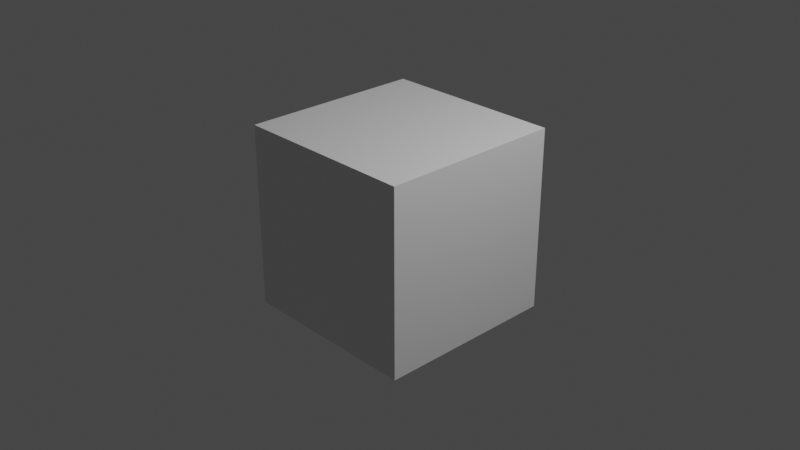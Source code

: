 # Source: 37_.blend  (saved by Blender 3.0.42; exported with 4.5.12 LTS)
import bpy
from mathutils import Matrix  # noqa: F401  (used for matrix-valued properties, if any)

bpy.ops.wm.read_factory_settings(use_empty=True)
scene = bpy.context.scene
scene.name = 'Scene'

# ---- collections
col_collection = bpy.data.collections.new('Collection'); scene.collection.children.link(col_collection)

# ---- materials (node trees are filled in below, after node groups)
mat_material = bpy.data.materials.new('Material')
mat_material.alpha_threshold = 0.0
mat_material.use_transparent_shadow = False
mat_material.line_color = (0.0, 0.0, 0.0, 1.0)

# ---- material node trees
mat_material.use_nodes = True; mat_material.node_tree.nodes.clear()
_N = mat_material.node_tree.nodes; _L = mat_material.node_tree.links
n0 = _N.new('ShaderNodeOutputMaterial'); n0.name = 'Material Output'; n0.location = (300, 300)
n1 = _N.new('ShaderNodeBsdfPrincipled'); n1.name = 'Principled BSDF'; n1.location = (10, 300)
n1.distribution = 'GGX'
n1.subsurface_method = 'RANDOM_WALK_SKIN'
n1.inputs[2].default_value = 0.4
n1.inputs[3].default_value = 1.45
n1.inputs[27].default_value = (0.0, 0.0, 0.0, 1.0)
n1.inputs[28].default_value = 1.0
_L.new(n1.outputs[0], n0.inputs[0])
n0.is_active_output = True

# ---- world
world_world = bpy.data.worlds.new('World'); scene.world = world_world
world_world.use_nodes = True; world_world.node_tree.nodes.clear()
_N = world_world.node_tree.nodes; _L = world_world.node_tree.links
n0 = _N.new('ShaderNodeOutputWorld'); n0.name = 'World Output'; n0.location = (300, 300)
n1 = _N.new('ShaderNodeBackground'); n1.name = 'Background'; n1.location = (10, 300)
n1.inputs[0].default_value = (0.05088, 0.05088, 0.05088, 1.0)
_L.new(n1.outputs[0], n0.inputs[0])
n0.is_active_output = True
world_world.color = (0.05088, 0.05088, 0.05088)
world_world.use_sun_shadow = False
world_world.sun_shadow_jitter_overblur = 0.0

# ---- cameras
cam_camera = bpy.data.cameras.new('Camera')
cam_camera.clip_end = 100.0
cam_camera.ortho_scale = 7.314

# ---- lights
light_light = bpy.data.lights.new('Light', 'POINT')
light_light.transmission_factor = 0.0
light_light.energy = 1000.0
light_light.shadow_soft_size = 0.1
light_light.shadow_maximum_resolution = 0.006
light_light.use_absolute_resolution = True

# ---- meshes
me_cube = bpy.data.meshes.new('Cube')
me_cube.from_pydata([(1.0, 1.0, 1.0), (1.0, 1.0, -1.0), (1.0, -1.0, 1.0), (1.0, -1.0, -1.0), (-1.0, 1.0, 1.0), (-1.0, 1.0, -1.0), (-1.0, -1.0, 1.0), (-1.0, -1.0, -1.0)], [], [(0, 4, 6, 2), (3, 2, 6, 7), (7, 6, 4, 5), (5, 1, 3, 7), (1, 0, 2, 3), (5, 4, 0, 1)])
_uv = me_cube.uv_layers.new(name='UVMap')
_uv.uv.foreach_set('vector', [0.625, 0.5, 0.875, 0.5, 0.875, 0.75, 0.625, 0.75, 0.375, 0.75, 0.625, 0.75, 0.625, 1.0, 0.375, 1.0, 0.375, 0.0, 0.625, 0.0, 0.625, 0.25, 0.375, 0.25, 0.125, 0.5, 0.375, 0.5, 0.375, 0.75, 0.125, 0.75, 0.375, 0.5, 0.625, 0.5, 0.625, 0.75, 0.375, 0.75, 0.375, 0.25, 0.625, 0.25, 0.625, 0.5, 0.375, 0.5])
me_cube.materials.append(mat_material)
me_cube.use_remesh_preserve_volume = False
me_cube.use_remesh_preserve_attributes = False
me_cube.use_mirror_vertex_groups = False
me_cube.update()
me_x = bpy.data.meshes.new('平面')
me_x.from_pydata([(-1.0, -1.0, 0.0), (1.0, -1.0, 0.0), (-1.0, 1.0, 0.0), (1.0, 1.0, 0.0), (-1.0, 0.9048, 0.0), (-1.0, 0.8095, 0.0), (-1.0, 0.7143, 0.0), (-1.0, 0.619, 0.0), (-1.0, 0.5238, 0.0), (-1.0, 0.4286, 0.0), (-1.0, 0.3333, 0.0), (-1.0, 0.2381, 0.0), (-1.0, 0.1429, 0.0), (-1.0, 0.04762, 0.0), (-1.0, -0.04762, 0.0), (-1.0, -0.1429, 0.0), (-1.0, -0.2381, 0.0), (-1.0, -0.3333, 0.0), (-1.0, -0.4286, 0.0), (-1.0, -0.5238, 0.0), (-1.0, -0.619, 0.0), (-1.0, -0.7143, 0.0), (-1.0, -0.8095, 0.0), (-1.0, -0.9048, 0.0), (-0.9048, -1.0, 0.0), (-0.8095, -1.0, 0.0), (-0.7143, -1.0, 0.0), (-0.619, -1.0, 0.0), (-0.5238, -1.0, 0.0), (-0.4286, -1.0, 0.0), (-0.3333, -1.0, 0.0), (-0.2381, -1.0, 0.0), (-0.1429, -1.0, 0.0), (-0.04762, -1.0, 0.0), (0.04762, -1.0, 0.0), (0.1429, -1.0, 0.0), (0.2381, -1.0, 0.0), (0.3333, -1.0, 0.0), (0.4286, -1.0, 0.0), (0.5238, -1.0, 0.0), (0.619, -1.0, 0.0), (0.7143, -1.0, 0.0), (0.8095, -1.0, 0.0), (0.9048, -1.0, 0.0), (1.0, -0.9048, 0.0), (1.0, -0.8095, 0.0), (1.0, -0.7143, 0.0), (1.0, -0.619, 0.0), (1.0, -0.5238, 0.0), (1.0, -0.4286, 0.0), (1.0, -0.3333, 0.0), (1.0, -0.2381, 0.0), (1.0, -0.1429, 0.0), (1.0, -0.04762, 0.0), (1.0, 0.04762, 0.0), (1.0, 0.1429, 0.0), (1.0, 0.2381, 0.0), (1.0, 0.3333, 0.0), (1.0, 0.4286, 0.0), (1.0, 0.5238, 0.0), (1.0, 0.619, 0.0), (1.0, 0.7143, 0.0), (1.0, 0.8095, 0.0), (1.0, 0.9048, 0.0), (0.9048, 1.0, 0.0), (0.8095, 1.0, 0.0), (0.7143, 1.0, 0.0), (0.619, 1.0, 0.0), (0.5238, 1.0, 0.0), (0.4286, 1.0, 0.0), (0.3333, 1.0, 0.0), (0.2381, 1.0, 0.0), (0.1429, 1.0, 0.0), (0.04762, 1.0, 0.0), (-0.04762, 1.0, 0.0), (-0.1429, 1.0, 0.0), (-0.2381, 1.0, 0.0), (-0.3333, 1.0, 0.0), (-0.4286, 1.0, 0.0), (-0.5238, 1.0, 0.0), (-0.619, 1.0, 0.0), (-0.7143, 1.0, 0.0), (-0.8095, 1.0, 0.0), (-0.9048, 1.0, 0.0), (-0.9048, -0.9048, 0.0), (-0.9048, -0.8095, 0.0), (-0.9048, -0.7143, 0.0), (-0.9048, -0.619, 0.0), (-0.9048, -0.5238, 0.0), (-0.9048, -0.4286, 0.0), (-0.9048, -0.3333, 0.0), (-0.9048, -0.2381, 0.0), (-0.9048, -0.1429, 0.0), (-0.9048, -0.04762, 0.0), (-0.9048, 0.04762, 0.0), (-0.9048, 0.1429, 0.0), (-0.9048, 0.2381, 0.0), (-0.9048, 0.3333, 0.0), (-0.9048, 0.4286, 0.0), (-0.9048, 0.5238, 0.0), (-0.9048, 0.619, 0.0), (-0.9048, 0.7143, 0.0), (-0.9048, 0.8095, 0.0), (-0.9048, 0.9048, 0.0), (-0.8095, -0.9048, 0.0), (-0.8095, -0.8095, 0.0), (-0.8095, -0.7143, 0.0), (-0.8095, -0.619, 0.0), (-0.8095, -0.5238, 0.0), (-0.8095, -0.4286, 0.0), (-0.8095, -0.3333, 0.0), (-0.8095, -0.2381, 0.0), (-0.8095, -0.1429, 0.0), (-0.8095, -0.04762, 0.0), (-0.8095, 0.04762, 0.0), (-0.8095, 0.1429, 0.0), (-0.8095, 0.2381, 0.0), (-0.8095, 0.3333, 0.0), (-0.8095, 0.4286, 0.0), (-0.8095, 0.5238, 0.0), (-0.8095, 0.619, 0.0), (-0.8095, 0.7143, 0.0), (-0.8095, 0.8095, 0.0), (-0.8095, 0.9048, 0.0), (-0.7143, -0.9048, 0.0), (-0.7143, -0.8095, 0.0), (-0.7143, -0.7143, 0.0), (-0.7143, -0.619, 0.0), (-0.7143, -0.5238, 0.0), (-0.7143, -0.4286, 0.0), (-0.7143, -0.3333, 0.0), (-0.7143, -0.2381, 0.0), (-0.7143, -0.1429, 0.0), (-0.7143, -0.04762, 0.0), (-0.7143, 0.04762, 0.0), (-0.7143, 0.1429, 0.0), (-0.7143, 0.2381, 0.0), (-0.7143, 0.3333, 0.0), (-0.7143, 0.4286, 0.0), (-0.7143, 0.5238, 0.0), (-0.7143, 0.619, 0.0), (-0.7143, 0.7143, 0.0), (-0.7143, 0.8095, 0.0), (-0.7143, 0.9048, 0.0), (-0.619, -0.9048, 0.0), (-0.619, -0.8095, 0.0), (-0.619, -0.7143, 0.0), (-0.619, -0.619, 0.0), (-0.619, -0.5238, 0.0), (-0.619, -0.4286, 0.0), (-0.619, -0.3333, 0.0), (-0.619, -0.2381, 0.0), (-0.619, -0.1429, 0.0), (-0.619, -0.04762, 0.0), (-0.619, 0.04762, 0.0), (-0.619, 0.1429, 0.0), (-0.619, 0.2381, 0.0), (-0.619, 0.3333, 0.0), (-0.619, 0.4286, 0.0), (-0.619, 0.5238, 0.0), (-0.619, 0.619, 0.0), (-0.619, 0.7143, 0.0), (-0.619, 0.8095, 0.0), (-0.619, 0.9048, 0.0), (-0.5238, -0.9048, 0.0), (-0.5238, -0.8095, 0.0), (-0.5238, -0.7143, 0.0), (-0.5238, -0.619, 0.0), (-0.5238, -0.5238, 0.0), (-0.5238, -0.4286, 0.0), (-0.5238, -0.3333, 0.0), (-0.5238, -0.2381, 0.0), (-0.5238, -0.1429, 0.0), (-0.5238, -0.04762, 0.0), (-0.5238, 0.04762, 0.0), (-0.5238, 0.1429, 0.0), (-0.5238, 0.2381, 0.0), (-0.5238, 0.3333, 0.0), (-0.5238, 0.4286, 0.0), (-0.5238, 0.5238, 0.0), (-0.5238, 0.619, 0.0), (-0.5238, 0.7143, 0.0), (-0.5238, 0.8095, 0.0), (-0.5238, 0.9048, 0.0), (-0.4286, -0.9048, 0.0), (-0.4286, -0.8095, 0.0), (-0.4286, -0.7143, 0.0), (-0.4286, -0.619, 0.0), (-0.4286, -0.5238, 0.0), (-0.4286, -0.4286, 0.0), (-0.4286, -0.3333, 0.0), (-0.4286, -0.2381, 0.0), (-0.4286, -0.1429, 0.0), (-0.4286, -0.04762, 0.0), (-0.4286, 0.04762, 0.0), (-0.4286, 0.1429, 0.0), (-0.4286, 0.2381, 0.0), (-0.4286, 0.3333, 0.0), (-0.4286, 0.4286, 0.0), (-0.4286, 0.5238, 0.0), (-0.4286, 0.619, 0.0), (-0.4286, 0.7143, 0.0), (-0.4286, 0.8095, 0.0), (-0.4286, 0.9048, 0.0), (-0.3333, -0.9048, 0.0), (-0.3333, -0.8095, 0.0), (-0.3333, -0.7143, 0.0), (-0.3333, -0.619, 0.0), (-0.3333, -0.5238, 0.0), (-0.3333, -0.4286, 0.0), (-0.3333, -0.3333, 0.0), (-0.3333, -0.2381, 0.0), (-0.3333, -0.1429, 0.0), (-0.3333, -0.04762, 0.0), (-0.3333, 0.04762, 0.0), (-0.3333, 0.1429, 0.0), (-0.3333, 0.2381, 0.0), (-0.3333, 0.3333, 0.0), (-0.3333, 0.4286, 0.0), (-0.3333, 0.5238, 0.0), (-0.3333, 0.619, 0.0), (-0.3333, 0.7143, 0.0), (-0.3333, 0.8095, 0.0), (-0.3333, 0.9048, 0.0), (-0.2381, -0.9048, 0.0), (-0.2381, -0.8095, 0.0), (-0.2381, -0.7143, 0.0), (-0.2381, -0.619, 0.0), (-0.2381, -0.5238, 0.0), (-0.2381, -0.4286, 0.0), (-0.2381, -0.3333, 0.0), (-0.2381, -0.2381, 0.0), (-0.2381, -0.1429, 0.0), (-0.2381, -0.04762, 0.0), (-0.2381, 0.04762, 0.0), (-0.2381, 0.1429, 0.0), (-0.2381, 0.2381, 0.0), (-0.2381, 0.3333, 0.0), (-0.2381, 0.4286, 0.0), (-0.2381, 0.5238, 0.0), (-0.2381, 0.619, 0.0), (-0.2381, 0.7143, 0.0), (-0.2381, 0.8095, 0.0), (-0.2381, 0.9048, 0.0), (-0.1429, -0.9048, 0.0), (-0.1429, -0.8095, 0.0), (-0.1429, -0.7143, 0.0), (-0.1429, -0.619, 0.0), (-0.1429, -0.5238, 0.0), (-0.1429, -0.4286, 0.0), (-0.1429, -0.3333, 0.0), (-0.1429, -0.2381, 0.0), (-0.1429, -0.1429, 0.0), (-0.1429, -0.04762, 0.0), (-0.1429, 0.04762, 0.0), (-0.1429, 0.1429, 0.0), (-0.1429, 0.2381, 0.0), (-0.1429, 0.3333, 0.0), (-0.1429, 0.4286, 0.0), (-0.1429, 0.5238, 0.0), (-0.1429, 0.619, 0.0), (-0.1429, 0.7143, 0.0), (-0.1429, 0.8095, 0.0), (-0.1429, 0.9048, 0.0), (-0.04762, -0.9048, 0.0), (-0.04762, -0.8095, 0.0), (-0.04762, -0.7143, 0.0), (-0.04762, -0.619, 0.0), (-0.04762, -0.5238, 0.0), (-0.04762, -0.4286, 0.0), (-0.04762, -0.3333, 0.0), (-0.04762, -0.2381, 0.0), (-0.04762, -0.1429, 0.0), (-0.04762, -0.04762, 0.0), (-0.04762, 0.04762, 0.0), (-0.04762, 0.1429, 0.0), (-0.04762, 0.2381, 0.0), (-0.04762, 0.3333, 0.0), (-0.04762, 0.4286, 0.0), (-0.04762, 0.5238, 0.0), (-0.04762, 0.619, 0.0), (-0.04762, 0.7143, 0.0), (-0.04762, 0.8095, 0.0), (-0.04762, 0.9048, 0.0), (0.04762, -0.9048, 0.0), (0.04762, -0.8095, 0.0), (0.04762, -0.7143, 0.0), (0.04762, -0.619, 0.0), (0.04762, -0.5238, 0.0), (0.04762, -0.4286, 0.0), (0.04762, -0.3333, 0.0), (0.04762, -0.2381, 0.0), (0.04762, -0.1429, 0.0), (0.04762, -0.04762, 0.0), (0.04762, 0.04762, 0.0), (0.04762, 0.1429, 0.0), (0.04762, 0.2381, 0.0), (0.04762, 0.3333, 0.0), (0.04762, 0.4286, 0.0), (0.04762, 0.5238, 0.0), (0.04762, 0.619, 0.0), (0.04762, 0.7143, 0.0), (0.04762, 0.8095, 0.0), (0.04762, 0.9048, 0.0), (0.1429, -0.9048, 0.0), (0.1429, -0.8095, 0.0), (0.1429, -0.7143, 0.0), (0.1429, -0.619, 0.0), (0.1429, -0.5238, 0.0), (0.1429, -0.4286, 0.0), (0.1429, -0.3333, 0.0), (0.1429, -0.2381, 0.0), (0.1429, -0.1429, 0.0), (0.1429, -0.04762, 0.0), (0.1429, 0.04762, 0.0), (0.1429, 0.1429, 0.0), (0.1429, 0.2381, 0.0), (0.1429, 0.3333, 0.0), (0.1429, 0.4286, 0.0), (0.1429, 0.5238, 0.0), (0.1429, 0.619, 0.0), (0.1429, 0.7143, 0.0), (0.1429, 0.8095, 0.0), (0.1429, 0.9048, 0.0), (0.2381, -0.9048, 0.0), (0.2381, -0.8095, 0.0), (0.2381, -0.7143, 0.0), (0.2381, -0.619, 0.0), (0.2381, -0.5238, 0.0), (0.2381, -0.4286, 0.0), (0.2381, -0.3333, 0.0), (0.2381, -0.2381, 0.0), (0.2381, -0.1429, 0.0), (0.2381, -0.04762, 0.0), (0.2381, 0.04762, 0.0), (0.2381, 0.1429, 0.0), (0.2381, 0.2381, 0.0), (0.2381, 0.3333, 0.0), (0.2381, 0.4286, 0.0), (0.2381, 0.5238, 0.0), (0.2381, 0.619, 0.0), (0.2381, 0.7143, 0.0), (0.2381, 0.8095, 0.0), (0.2381, 0.9048, 0.0), (0.3333, -0.9048, 0.0), (0.3333, -0.8095, 0.0), (0.3333, -0.7143, 0.0), (0.3333, -0.619, 0.0), (0.3333, -0.5238, 0.0), (0.3333, -0.4286, 0.0), (0.3333, -0.3333, 0.0), (0.3333, -0.2381, 0.0), (0.3333, -0.1429, 0.0), (0.3333, -0.04762, 0.0), (0.3333, 0.04762, 0.0), (0.3333, 0.1429, 0.0), (0.3333, 0.2381, 0.0), (0.3333, 0.3333, 0.0), (0.3333, 0.4286, 0.0), (0.3333, 0.5238, 0.0), (0.3333, 0.619, 0.0), (0.3333, 0.7143, 0.0), (0.3333, 0.8095, 0.0), (0.3333, 0.9048, 0.0), (0.4286, -0.9048, 0.0), (0.4286, -0.8095, 0.0), (0.4286, -0.7143, 0.0), (0.4286, -0.619, 0.0), (0.4286, -0.5238, 0.0), (0.4286, -0.4286, 0.0), (0.4286, -0.3333, 0.0), (0.4286, -0.2381, 0.0), (0.4286, -0.1429, 0.0), (0.4286, -0.04762, 0.0), (0.4286, 0.04762, 0.0), (0.4286, 0.1429, 0.0), (0.4286, 0.2381, 0.0), (0.4286, 0.3333, 0.0), (0.4286, 0.4286, 0.0), (0.4286, 0.5238, 0.0), (0.4286, 0.619, 0.0), (0.4286, 0.7143, 0.0), (0.4286, 0.8095, 0.0), (0.4286, 0.9048, 0.0), (0.5238, -0.9048, 0.0), (0.5238, -0.8095, 0.0), (0.5238, -0.7143, 0.0), (0.5238, -0.619, 0.0), (0.5238, -0.5238, 0.0), (0.5238, -0.4286, 0.0), (0.5238, -0.3333, 0.0), (0.5238, -0.2381, 0.0), (0.5238, -0.1429, 0.0), (0.5238, -0.04762, 0.0), (0.5238, 0.04762, 0.0), (0.5238, 0.1429, 0.0), (0.5238, 0.2381, 0.0), (0.5238, 0.3333, 0.0), (0.5238, 0.4286, 0.0), (0.5238, 0.5238, 0.0), (0.5238, 0.619, 0.0), (0.5238, 0.7143, 0.0), (0.5238, 0.8095, 0.0), (0.5238, 0.9048, 0.0), (0.619, -0.9048, 0.0), (0.619, -0.8095, 0.0), (0.619, -0.7143, 0.0), (0.619, -0.619, 0.0), (0.619, -0.5238, 0.0), (0.619, -0.4286, 0.0), (0.619, -0.3333, 0.0), (0.619, -0.2381, 0.0), (0.619, -0.1429, 0.0), (0.619, -0.04762, 0.0), (0.619, 0.04762, 0.0), (0.619, 0.1429, 0.0), (0.619, 0.2381, 0.0), (0.619, 0.3333, 0.0), (0.619, 0.4286, 0.0), (0.619, 0.5238, 0.0), (0.619, 0.619, 0.0), (0.619, 0.7143, 0.0), (0.619, 0.8095, 0.0), (0.619, 0.9048, 0.0), (0.7143, -0.9048, 0.0), (0.7143, -0.8095, 0.0), (0.7143, -0.7143, 0.0), (0.7143, -0.619, 0.0), (0.7143, -0.5238, 0.0), (0.7143, -0.4286, 0.0), (0.7143, -0.3333, 0.0), (0.7143, -0.2381, 0.0), (0.7143, -0.1429, 0.0), (0.7143, -0.04762, 0.0), (0.7143, 0.04762, 0.0), (0.7143, 0.1429, 0.0), (0.7143, 0.2381, 0.0), (0.7143, 0.3333, 0.0), (0.7143, 0.4286, 0.0), (0.7143, 0.5238, 0.0), (0.7143, 0.619, 0.0), (0.7143, 0.7143, 0.0), (0.7143, 0.8095, 0.0), (0.7143, 0.9048, 0.0), (0.8095, -0.9048, 0.0), (0.8095, -0.8095, 0.0), (0.8095, -0.7143, 0.0), (0.8095, -0.619, 0.0), (0.8095, -0.5238, 0.0), (0.8095, -0.4286, 0.0), (0.8095, -0.3333, 0.0), (0.8095, -0.2381, 0.0), (0.8095, -0.1429, 0.0), (0.8095, -0.04762, 0.0), (0.8095, 0.04762, 0.0), (0.8095, 0.1429, 0.0), (0.8095, 0.2381, 0.0), (0.8095, 0.3333, 0.0), (0.8095, 0.4286, 0.0), (0.8095, 0.5238, 0.0), (0.8095, 0.619, 0.0), (0.8095, 0.7143, 0.0), (0.8095, 0.8095, 0.0), (0.8095, 0.9048, 0.0), (0.9048, -0.9048, 0.0), (0.9048, -0.8095, 0.0), (0.9048, -0.7143, 0.0), (0.9048, -0.619, 0.0), (0.9048, -0.5238, 0.0), (0.9048, -0.4286, 0.0), (0.9048, -0.3333, 0.0), (0.9048, -0.2381, 0.0), (0.9048, -0.1429, 0.0), (0.9048, -0.04762, 0.0), (0.9048, 0.04762, 0.0), (0.9048, 0.1429, 0.0), (0.9048, 0.2381, 0.0), (0.9048, 0.3333, 0.0), (0.9048, 0.4286, 0.0), (0.9048, 0.5238, 0.0), (0.9048, 0.619, 0.0), (0.9048, 0.7143, 0.0), (0.9048, 0.8095, 0.0), (0.9048, 0.9048, 0.0)], [], [(483, 63, 3, 64), (4, 103, 83, 2), (103, 123, 82, 83), (123, 143, 81, 82), (143, 163, 80, 81), (163, 183, 79, 80), (183, 203, 78, 79), (203, 223, 77, 78), (223, 243, 76, 77), (243, 263, 75, 76), (263, 283, 74, 75), (283, 303, 73, 74), (303, 323, 72, 73), (323, 343, 71, 72), (343, 363, 70, 71), (363, 383, 69, 70), (383, 403, 68, 69), (403, 423, 67, 68), (423, 443, 66, 67), (443, 463, 65, 66), (463, 483, 64, 65), (0, 24, 84, 23), (23, 84, 85, 22), (22, 85, 86, 21), (21, 86, 87, 20), (20, 87, 88, 19), (19, 88, 89, 18), (18, 89, 90, 17), (17, 90, 91, 16), (16, 91, 92, 15), (15, 92, 93, 14), (14, 93, 94, 13), (13, 94, 95, 12), (12, 95, 96, 11), (11, 96, 97, 10), (10, 97, 98, 9), (9, 98, 99, 8), (8, 99, 100, 7), (7, 100, 101, 6), (6, 101, 102, 5), (5, 102, 103, 4), (24, 25, 104, 84), (84, 104, 105, 85), (85, 105, 106, 86), (86, 106, 107, 87), (87, 107, 108, 88), (88, 108, 109, 89), (89, 109, 110, 90), (90, 110, 111, 91), (91, 111, 112, 92), (92, 112, 113, 93), (93, 113, 114, 94), (94, 114, 115, 95), (95, 115, 116, 96), (96, 116, 117, 97), (97, 117, 118, 98), (98, 118, 119, 99), (99, 119, 120, 100), (100, 120, 121, 101), (101, 121, 122, 102), (102, 122, 123, 103), (25, 26, 124, 104), (104, 124, 125, 105), (105, 125, 126, 106), (106, 126, 127, 107), (107, 127, 128, 108), (108, 128, 129, 109), (109, 129, 130, 110), (110, 130, 131, 111), (111, 131, 132, 112), (112, 132, 133, 113), (113, 133, 134, 114), (114, 134, 135, 115), (115, 135, 136, 116), (116, 136, 137, 117), (117, 137, 138, 118), (118, 138, 139, 119), (119, 139, 140, 120), (120, 140, 141, 121), (121, 141, 142, 122), (122, 142, 143, 123), (26, 27, 144, 124), (124, 144, 145, 125), (125, 145, 146, 126), (126, 146, 147, 127), (127, 147, 148, 128), (128, 148, 149, 129), (129, 149, 150, 130), (130, 150, 151, 131), (131, 151, 152, 132), (132, 152, 153, 133), (133, 153, 154, 134), (134, 154, 155, 135), (135, 155, 156, 136), (136, 156, 157, 137), (137, 157, 158, 138), (138, 158, 159, 139), (139, 159, 160, 140), (140, 160, 161, 141), (141, 161, 162, 142), (142, 162, 163, 143), (27, 28, 164, 144), (144, 164, 165, 145), (145, 165, 166, 146), (146, 166, 167, 147), (147, 167, 168, 148), (148, 168, 169, 149), (149, 169, 170, 150), (150, 170, 171, 151), (151, 171, 172, 152), (152, 172, 173, 153), (153, 173, 174, 154), (154, 174, 175, 155), (155, 175, 176, 156), (156, 176, 177, 157), (157, 177, 178, 158), (158, 178, 179, 159), (159, 179, 180, 160), (160, 180, 181, 161), (161, 181, 182, 162), (162, 182, 183, 163), (28, 29, 184, 164), (164, 184, 185, 165), (165, 185, 186, 166), (166, 186, 187, 167), (167, 187, 188, 168), (168, 188, 189, 169), (169, 189, 190, 170), (170, 190, 191, 171), (171, 191, 192, 172), (172, 192, 193, 173), (173, 193, 194, 174), (174, 194, 195, 175), (175, 195, 196, 176), (176, 196, 197, 177), (177, 197, 198, 178), (178, 198, 199, 179), (179, 199, 200, 180), (180, 200, 201, 181), (181, 201, 202, 182), (182, 202, 203, 183), (29, 30, 204, 184), (184, 204, 205, 185), (185, 205, 206, 186), (186, 206, 207, 187), (187, 207, 208, 188), (188, 208, 209, 189), (189, 209, 210, 190), (190, 210, 211, 191), (191, 211, 212, 192), (192, 212, 213, 193), (193, 213, 214, 194), (194, 214, 215, 195), (195, 215, 216, 196), (196, 216, 217, 197), (197, 217, 218, 198), (198, 218, 219, 199), (199, 219, 220, 200), (200, 220, 221, 201), (201, 221, 222, 202), (202, 222, 223, 203), (30, 31, 224, 204), (204, 224, 225, 205), (205, 225, 226, 206), (206, 226, 227, 207), (207, 227, 228, 208), (208, 228, 229, 209), (209, 229, 230, 210), (210, 230, 231, 211), (211, 231, 232, 212), (212, 232, 233, 213), (213, 233, 234, 214), (214, 234, 235, 215), (215, 235, 236, 216), (216, 236, 237, 217), (217, 237, 238, 218), (218, 238, 239, 219), (219, 239, 240, 220), (220, 240, 241, 221), (221, 241, 242, 222), (222, 242, 243, 223), (31, 32, 244, 224), (224, 244, 245, 225), (225, 245, 246, 226), (226, 246, 247, 227), (227, 247, 248, 228), (228, 248, 249, 229), (229, 249, 250, 230), (230, 250, 251, 231), (231, 251, 252, 232), (232, 252, 253, 233), (233, 253, 254, 234), (234, 254, 255, 235), (235, 255, 256, 236), (236, 256, 257, 237), (237, 257, 258, 238), (238, 258, 259, 239), (239, 259, 260, 240), (240, 260, 261, 241), (241, 261, 262, 242), (242, 262, 263, 243), (32, 33, 264, 244), (244, 264, 265, 245), (245, 265, 266, 246), (246, 266, 267, 247), (247, 267, 268, 248), (248, 268, 269, 249), (249, 269, 270, 250), (250, 270, 271, 251), (251, 271, 272, 252), (252, 272, 273, 253), (253, 273, 274, 254), (254, 274, 275, 255), (255, 275, 276, 256), (256, 276, 277, 257), (257, 277, 278, 258), (258, 278, 279, 259), (259, 279, 280, 260), (260, 280, 281, 261), (261, 281, 282, 262), (262, 282, 283, 263), (33, 34, 284, 264), (264, 284, 285, 265), (265, 285, 286, 266), (266, 286, 287, 267), (267, 287, 288, 268), (268, 288, 289, 269), (269, 289, 290, 270), (270, 290, 291, 271), (271, 291, 292, 272), (272, 292, 293, 273), (273, 293, 294, 274), (274, 294, 295, 275), (275, 295, 296, 276), (276, 296, 297, 277), (277, 297, 298, 278), (278, 298, 299, 279), (279, 299, 300, 280), (280, 300, 301, 281), (281, 301, 302, 282), (282, 302, 303, 283), (34, 35, 304, 284), (284, 304, 305, 285), (285, 305, 306, 286), (286, 306, 307, 287), (287, 307, 308, 288), (288, 308, 309, 289), (289, 309, 310, 290), (290, 310, 311, 291), (291, 311, 312, 292), (292, 312, 313, 293), (293, 313, 314, 294), (294, 314, 315, 295), (295, 315, 316, 296), (296, 316, 317, 297), (297, 317, 318, 298), (298, 318, 319, 299), (299, 319, 320, 300), (300, 320, 321, 301), (301, 321, 322, 302), (302, 322, 323, 303), (35, 36, 324, 304), (304, 324, 325, 305), (305, 325, 326, 306), (306, 326, 327, 307), (307, 327, 328, 308), (308, 328, 329, 309), (309, 329, 330, 310), (310, 330, 331, 311), (311, 331, 332, 312), (312, 332, 333, 313), (313, 333, 334, 314), (314, 334, 335, 315), (315, 335, 336, 316), (316, 336, 337, 317), (317, 337, 338, 318), (318, 338, 339, 319), (319, 339, 340, 320), (320, 340, 341, 321), (321, 341, 342, 322), (322, 342, 343, 323), (36, 37, 344, 324), (324, 344, 345, 325), (325, 345, 346, 326), (326, 346, 347, 327), (327, 347, 348, 328), (328, 348, 349, 329), (329, 349, 350, 330), (330, 350, 351, 331), (331, 351, 352, 332), (332, 352, 353, 333), (333, 353, 354, 334), (334, 354, 355, 335), (335, 355, 356, 336), (336, 356, 357, 337), (337, 357, 358, 338), (338, 358, 359, 339), (339, 359, 360, 340), (340, 360, 361, 341), (341, 361, 362, 342), (342, 362, 363, 343), (37, 38, 364, 344), (344, 364, 365, 345), (345, 365, 366, 346), (346, 366, 367, 347), (347, 367, 368, 348), (348, 368, 369, 349), (349, 369, 370, 350), (350, 370, 371, 351), (351, 371, 372, 352), (352, 372, 373, 353), (353, 373, 374, 354), (354, 374, 375, 355), (355, 375, 376, 356), (356, 376, 377, 357), (357, 377, 378, 358), (358, 378, 379, 359), (359, 379, 380, 360), (360, 380, 381, 361), (361, 381, 382, 362), (362, 382, 383, 363), (38, 39, 384, 364), (364, 384, 385, 365), (365, 385, 386, 366), (366, 386, 387, 367), (367, 387, 388, 368), (368, 388, 389, 369), (369, 389, 390, 370), (370, 390, 391, 371), (371, 391, 392, 372), (372, 392, 393, 373), (373, 393, 394, 374), (374, 394, 395, 375), (375, 395, 396, 376), (376, 396, 397, 377), (377, 397, 398, 378), (378, 398, 399, 379), (379, 399, 400, 380), (380, 400, 401, 381), (381, 401, 402, 382), (382, 402, 403, 383), (39, 40, 404, 384), (384, 404, 405, 385), (385, 405, 406, 386), (386, 406, 407, 387), (387, 407, 408, 388), (388, 408, 409, 389), (389, 409, 410, 390), (390, 410, 411, 391), (391, 411, 412, 392), (392, 412, 413, 393), (393, 413, 414, 394), (394, 414, 415, 395), (395, 415, 416, 396), (396, 416, 417, 397), (397, 417, 418, 398), (398, 418, 419, 399), (399, 419, 420, 400), (400, 420, 421, 401), (401, 421, 422, 402), (402, 422, 423, 403), (40, 41, 424, 404), (404, 424, 425, 405), (405, 425, 426, 406), (406, 426, 427, 407), (407, 427, 428, 408), (408, 428, 429, 409), (409, 429, 430, 410), (410, 430, 431, 411), (411, 431, 432, 412), (412, 432, 433, 413), (413, 433, 434, 414), (414, 434, 435, 415), (415, 435, 436, 416), (416, 436, 437, 417), (417, 437, 438, 418), (418, 438, 439, 419), (419, 439, 440, 420), (420, 440, 441, 421), (421, 441, 442, 422), (422, 442, 443, 423), (41, 42, 444, 424), (424, 444, 445, 425), (425, 445, 446, 426), (426, 446, 447, 427), (427, 447, 448, 428), (428, 448, 449, 429), (429, 449, 450, 430), (430, 450, 451, 431), (431, 451, 452, 432), (432, 452, 453, 433), (433, 453, 454, 434), (434, 454, 455, 435), (435, 455, 456, 436), (436, 456, 457, 437), (437, 457, 458, 438), (438, 458, 459, 439), (439, 459, 460, 440), (440, 460, 461, 441), (441, 461, 462, 442), (442, 462, 463, 443), (42, 43, 464, 444), (444, 464, 465, 445), (445, 465, 466, 446), (446, 466, 467, 447), (447, 467, 468, 448), (448, 468, 469, 449), (449, 469, 470, 450), (450, 470, 471, 451), (451, 471, 472, 452), (452, 472, 473, 453), (453, 473, 474, 454), (454, 474, 475, 455), (455, 475, 476, 456), (456, 476, 477, 457), (457, 477, 478, 458), (458, 478, 479, 459), (459, 479, 480, 460), (460, 480, 481, 461), (461, 481, 482, 462), (462, 482, 483, 463), (43, 1, 44, 464), (464, 44, 45, 465), (465, 45, 46, 466), (466, 46, 47, 467), (467, 47, 48, 468), (468, 48, 49, 469), (469, 49, 50, 470), (470, 50, 51, 471), (471, 51, 52, 472), (472, 52, 53, 473), (473, 53, 54, 474), (474, 54, 55, 475), (475, 55, 56, 476), (476, 56, 57, 477), (477, 57, 58, 478), (478, 58, 59, 479), (479, 59, 60, 480), (480, 60, 61, 481), (481, 61, 62, 482), (482, 62, 63, 483)])
me_x.polygons.foreach_set('use_smooth', [True] * 441)
_uv = me_x.uv_layers.new(name='UV 贴图')
_uv.uv.foreach_set('vector', [0.9524, 0.9524, 1.0, 0.9524, 1.0, 1.0, 0.9524, 1.0, 0.0, 0.9524, 0.04762, 0.9524, 0.04762, 1.0, 0.0, 1.0, 0.04762, 0.9524, 0.09524, 0.9524, 0.09524, 1.0, 0.04762, 1.0, 0.09524, 0.9524, 0.1429, 0.9524, 0.1429, 1.0, 0.09524, 1.0, 0.1429, 0.9524, 0.1905, 0.9524, 0.1905, 1.0, 0.1429, 1.0, 0.1905, 0.9524, 0.2381, 0.9524, 0.2381, 1.0, 0.1905, 1.0, 0.2381, 0.9524, 0.2857, 0.9524, 0.2857, 1.0, 0.2381, 1.0, 0.2857, 0.9524, 0.3333, 0.9524, 0.3333, 1.0, 0.2857, 1.0, 0.3333, 0.9524, 0.381, 0.9524, 0.381, 1.0, 0.3333, 1.0, 0.381, 0.9524, 0.4286, 0.9524, 0.4286, 1.0, 0.381, 1.0, 0.4286, 0.9524, 0.4762, 0.9524, 0.4762, 1.0, 0.4286, 1.0, 0.4762, 0.9524, 0.5238, 0.9524, 0.5238, 1.0, 0.4762, 1.0, 0.5238, 0.9524, 0.5714, 0.9524, 0.5714, 1.0, 0.5238, 1.0, 0.5714, 0.9524, 0.619, 0.9524, 0.619, 1.0, 0.5714, 1.0, 0.619, 0.9524, 0.6667, 0.9524, 0.6667, 1.0, 0.619, 1.0, 0.6667, 0.9524, 0.7143, 0.9524, 0.7143, 1.0, 0.6667, 1.0, 0.7143, 0.9524, 0.7619, 0.9524, 0.7619, 1.0, 0.7143, 1.0, 0.7619, 0.9524, 0.8095, 0.9524, 0.8095, 1.0, 0.7619, 1.0, 0.8095, 0.9524, 0.8571, 0.9524, 0.8571, 1.0, 0.8095, 1.0, 0.8571, 0.9524, 0.9048, 0.9524, 0.9048, 1.0, 0.8571, 1.0, 0.9048, 0.9524, 0.9524, 0.9524, 0.9524, 1.0, 0.9048, 1.0, 0.0, 0.0, 0.04762, 0.0, 0.04762, 0.04762, 0.0, 0.04762, 0.0, 0.04762, 0.04762, 0.04762, 0.04762, 0.09524, 0.0, 0.09524, 0.0, 0.09524, 0.04762, 0.09524, 0.04762, 0.1429, 0.0, 0.1429, 0.0, 0.1429, 0.04762, 0.1429, 0.04762, 0.1905, 0.0, 0.1905, 0.0, 0.1905, 0.04762, 0.1905, 0.04762, 0.2381, 0.0, 0.2381, 0.0, 0.2381, 0.04762, 0.2381, 0.04762, 0.2857, 0.0, 0.2857, 0.0, 0.2857, 0.04762, 0.2857, 0.04762, 0.3333, 0.0, 0.3333, 0.0, 0.3333, 0.04762, 0.3333, 0.04762, 0.381, 0.0, 0.381, 0.0, 0.381, 0.04762, 0.381, 0.04762, 0.4286, 0.0, 0.4286, 0.0, 0.4286, 0.04762, 0.4286, 0.04762, 0.4762, 0.0, 0.4762, 0.0, 0.4762, 0.04762, 0.4762, 0.04762, 0.5238, 0.0, 0.5238, 0.0, 0.5238, 0.04762, 0.5238, 0.04762, 0.5714, 0.0, 0.5714, 0.0, 0.5714, 0.04762, 0.5714, 0.04762, 0.619, 0.0, 0.619, 0.0, 0.619, 0.04762, 0.619, 0.04762, 0.6667, 0.0, 0.6667, 0.0, 0.6667, 0.04762, 0.6667, 0.04762, 0.7143, 0.0, 0.7143, 0.0, 0.7143, 0.04762, 0.7143, 0.04762, 0.7619, 0.0, 0.7619, 0.0, 0.7619, 0.04762, 0.7619, 0.04762, 0.8095, 0.0, 0.8095, 0.0, 0.8095, 0.04762, 0.8095, 0.04762, 0.8571, 0.0, 0.8571, 0.0, 0.8571, 0.04762, 0.8571, 0.04762, 0.9048, 0.0, 0.9048, 0.0, 0.9048, 0.04762, 0.9048, 0.04762, 0.9524, 0.0, 0.9524, 0.04762, 0.0, 0.09524, 0.0, 0.09524, 0.04762, 0.04762, 0.04762, 0.04762, 0.04762, 0.09524, 0.04762, 0.09524, 0.09524, 0.04762, 0.09524, 0.04762, 0.09524, 0.09524, 0.09524, 0.09524, 0.1429, 0.04762, 0.1429, 0.04762, 0.1429, 0.09524, 0.1429, 0.09524, 0.1905, 0.04762, 0.1905, 0.04762, 0.1905, 0.09524, 0.1905, 0.09524, 0.2381, 0.04762, 0.2381, 0.04762, 0.2381, 0.09524, 0.2381, 0.09524, 0.2857, 0.04762, 0.2857, 0.04762, 0.2857, 0.09524, 0.2857, 0.09524, 0.3333, 0.04762, 0.3333, 0.04762, 0.3333, 0.09524, 0.3333, 0.09524, 0.381, 0.04762, 0.381, 0.04762, 0.381, 0.09524, 0.381, 0.09524, 0.4286, 0.04762, 0.4286, 0.04762, 0.4286, 0.09524, 0.4286, 0.09524, 0.4762, 0.04762, 0.4762, 0.04762, 0.4762, 0.09524, 0.4762, 0.09524, 0.5238, 0.04762, 0.5238, 0.04762, 0.5238, 0.09524, 0.5238, 0.09524, 0.5714, 0.04762, 0.5714, 0.04762, 0.5714, 0.09524, 0.5714, 0.09524, 0.619, 0.04762, 0.619, 0.04762, 0.619, 0.09524, 0.619, 0.09524, 0.6667, 0.04762, 0.6667, 0.04762, 0.6667, 0.09524, 0.6667, 0.09524, 0.7143, 0.04762, 0.7143, 0.04762, 0.7143, 0.09524, 0.7143, 0.09524, 0.7619, 0.04762, 0.7619, 0.04762, 0.7619, 0.09524, 0.7619, 0.09524, 0.8095, 0.04762, 0.8095, 0.04762, 0.8095, 0.09524, 0.8095, 0.09524, 0.8571, 0.04762, 0.8571, 0.04762, 0.8571, 0.09524, 0.8571, 0.09524, 0.9048, 0.04762, 0.9048, 0.04762, 0.9048, 0.09524, 0.9048, 0.09524, 0.9524, 0.04762, 0.9524, 0.09524, 0.0, 0.1429, 0.0, 0.1429, 0.04762, 0.09524, 0.04762, 0.09524, 0.04762, 0.1429, 0.04762, 0.1429, 0.09524, 0.09524, 0.09524, 0.09524, 0.09524, 0.1429, 0.09524, 0.1429, 0.1429, 0.09524, 0.1429, 0.09524, 0.1429, 0.1429, 0.1429, 0.1429, 0.1905, 0.09524, 0.1905, 0.09524, 0.1905, 0.1429, 0.1905, 0.1429, 0.2381, 0.09524, 0.2381, 0.09524, 0.2381, 0.1429, 0.2381, 0.1429, 0.2857, 0.09524, 0.2857, 0.09524, 0.2857, 0.1429, 0.2857, 0.1429, 0.3333, 0.09524, 0.3333, 0.09524, 0.3333, 0.1429, 0.3333, 0.1429, 0.381, 0.09524, 0.381, 0.09524, 0.381, 0.1429, 0.381, 0.1429, 0.4286, 0.09524, 0.4286, 0.09524, 0.4286, 0.1429, 0.4286, 0.1429, 0.4762, 0.09524, 0.4762, 0.09524, 0.4762, 0.1429, 0.4762, 0.1429, 0.5238, 0.09524, 0.5238, 0.09524, 0.5238, 0.1429, 0.5238, 0.1429, 0.5714, 0.09524, 0.5714, 0.09524, 0.5714, 0.1429, 0.5714, 0.1429, 0.619, 0.09524, 0.619, 0.09524, 0.619, 0.1429, 0.619, 0.1429, 0.6667, 0.09524, 0.6667, 0.09524, 0.6667, 0.1429, 0.6667, 0.1429, 0.7143, 0.09524, 0.7143, 0.09524, 0.7143, 0.1429, 0.7143, 0.1429, 0.7619, 0.09524, 0.7619, 0.09524, 0.7619, 0.1429, 0.7619, 0.1429, 0.8095, 0.09524, 0.8095, 0.09524, 0.8095, 0.1429, 0.8095, 0.1429, 0.8571, 0.09524, 0.8571, 0.09524, 0.8571, 0.1429, 0.8571, 0.1429, 0.9048, 0.09524, 0.9048, 0.09524, 0.9048, 0.1429, 0.9048, 0.1429, 0.9524, 0.09524, 0.9524, 0.1429, 0.0, 0.1905, 0.0, 0.1905, 0.04762, 0.1429, 0.04762, 0.1429, 0.04762, 0.1905, 0.04762, 0.1905, 0.09524, 0.1429, 0.09524, 0.1429, 0.09524, 0.1905, 0.09524, 0.1905, 0.1429, 0.1429, 0.1429, 0.1429, 0.1429, 0.1905, 0.1429, 0.1905, 0.1905, 0.1429, 0.1905, 0.1429, 0.1905, 0.1905, 0.1905, 0.1905, 0.2381, 0.1429, 0.2381, 0.1429, 0.2381, 0.1905, 0.2381, 0.1905, 0.2857, 0.1429, 0.2857, 0.1429, 0.2857, 0.1905, 0.2857, 0.1905, 0.3333, 0.1429, 0.3333, 0.1429, 0.3333, 0.1905, 0.3333, 0.1905, 0.381, 0.1429, 0.381, 0.1429, 0.381, 0.1905, 0.381, 0.1905, 0.4286, 0.1429, 0.4286, 0.1429, 0.4286, 0.1905, 0.4286, 0.1905, 0.4762, 0.1429, 0.4762, 0.1429, 0.4762, 0.1905, 0.4762, 0.1905, 0.5238, 0.1429, 0.5238, 0.1429, 0.5238, 0.1905, 0.5238, 0.1905, 0.5714, 0.1429, 0.5714, 0.1429, 0.5714, 0.1905, 0.5714, 0.1905, 0.619, 0.1429, 0.619, 0.1429, 0.619, 0.1905, 0.619, 0.1905, 0.6667, 0.1429, 0.6667, 0.1429, 0.6667, 0.1905, 0.6667, 0.1905, 0.7143, 0.1429, 0.7143, 0.1429, 0.7143, 0.1905, 0.7143, 0.1905, 0.7619, 0.1429, 0.7619, 0.1429, 0.7619, 0.1905, 0.7619, 0.1905, 0.8095, 0.1429, 0.8095, 0.1429, 0.8095, 0.1905, 0.8095, 0.1905, 0.8571, 0.1429, 0.8571, 0.1429, 0.8571, 0.1905, 0.8571, 0.1905, 0.9048, 0.1429, 0.9048, 0.1429, 0.9048, 0.1905, 0.9048, 0.1905, 0.9524, 0.1429, 0.9524, 0.1905, 0.0, 0.2381, 0.0, 0.2381, 0.04762, 0.1905, 0.04762, 0.1905, 0.04762, 0.2381, 0.04762, 0.2381, 0.09524, 0.1905, 0.09524, 0.1905, 0.09524, 0.2381, 0.09524, 0.2381, 0.1429, 0.1905, 0.1429, 0.1905, 0.1429, 0.2381, 0.1429, 0.2381, 0.1905, 0.1905, 0.1905, 0.1905, 0.1905, 0.2381, 0.1905, 0.2381, 0.2381, 0.1905, 0.2381, 0.1905, 0.2381, 0.2381, 0.2381, 0.2381, 0.2857, 0.1905, 0.2857, 0.1905, 0.2857, 0.2381, 0.2857, 0.2381, 0.3333, 0.1905, 0.3333, 0.1905, 0.3333, 0.2381, 0.3333, 0.2381, 0.381, 0.1905, 0.381, 0.1905, 0.381, 0.2381, 0.381, 0.2381, 0.4286, 0.1905, 0.4286, 0.1905, 0.4286, 0.2381, 0.4286, 0.2381, 0.4762, 0.1905, 0.4762, 0.1905, 0.4762, 0.2381, 0.4762, 0.2381, 0.5238, 0.1905, 0.5238, 0.1905, 0.5238, 0.2381, 0.5238, 0.2381, 0.5714, 0.1905, 0.5714, 0.1905, 0.5714, 0.2381, 0.5714, 0.2381, 0.619, 0.1905, 0.619, 0.1905, 0.619, 0.2381, 0.619, 0.2381, 0.6667, 0.1905, 0.6667, 0.1905, 0.6667, 0.2381, 0.6667, 0.2381, 0.7143, 0.1905, 0.7143, 0.1905, 0.7143, 0.2381, 0.7143, 0.2381, 0.7619, 0.1905, 0.7619, 0.1905, 0.7619, 0.2381, 0.7619, 0.2381, 0.8095, 0.1905, 0.8095, 0.1905, 0.8095, 0.2381, 0.8095, 0.2381, 0.8571, 0.1905, 0.8571, 0.1905, 0.8571, 0.2381, 0.8571, 0.2381, 0.9048, 0.1905, 0.9048, 0.1905, 0.9048, 0.2381, 0.9048, 0.2381, 0.9524, 0.1905, 0.9524, 0.2381, 0.0, 0.2857, 0.0, 0.2857, 0.04762, 0.2381, 0.04762, 0.2381, 0.04762, 0.2857, 0.04762, 0.2857, 0.09524, 0.2381, 0.09524, 0.2381, 0.09524, 0.2857, 0.09524, 0.2857, 0.1429, 0.2381, 0.1429, 0.2381, 0.1429, 0.2857, 0.1429, 0.2857, 0.1905, 0.2381, 0.1905, 0.2381, 0.1905, 0.2857, 0.1905, 0.2857, 0.2381, 0.2381, 0.2381, 0.2381, 0.2381, 0.2857, 0.2381, 0.2857, 0.2857, 0.2381, 0.2857, 0.2381, 0.2857, 0.2857, 0.2857, 0.2857, 0.3333, 0.2381, 0.3333, 0.2381, 0.3333, 0.2857, 0.3333, 0.2857, 0.381, 0.2381, 0.381, 0.2381, 0.381, 0.2857, 0.381, 0.2857, 0.4286, 0.2381, 0.4286, 0.2381, 0.4286, 0.2857, 0.4286, 0.2857, 0.4762, 0.2381, 0.4762, 0.2381, 0.4762, 0.2857, 0.4762, 0.2857, 0.5238, 0.2381, 0.5238, 0.2381, 0.5238, 0.2857, 0.5238, 0.2857, 0.5714, 0.2381, 0.5714, 0.2381, 0.5714, 0.2857, 0.5714, 0.2857, 0.619, 0.2381, 0.619, 0.2381, 0.619, 0.2857, 0.619, 0.2857, 0.6667, 0.2381, 0.6667, 0.2381, 0.6667, 0.2857, 0.6667, 0.2857, 0.7143, 0.2381, 0.7143, 0.2381, 0.7143, 0.2857, 0.7143, 0.2857, 0.7619, 0.2381, 0.7619, 0.2381, 0.7619, 0.2857, 0.7619, 0.2857, 0.8095, 0.2381, 0.8095, 0.2381, 0.8095, 0.2857, 0.8095, 0.2857, 0.8571, 0.2381, 0.8571, 0.2381, 0.8571, 0.2857, 0.8571, 0.2857, 0.9048, 0.2381, 0.9048, 0.2381, 0.9048, 0.2857, 0.9048, 0.2857, 0.9524, 0.2381, 0.9524, 0.2857, 0.0, 0.3333, 0.0, 0.3333, 0.04762, 0.2857, 0.04762, 0.2857, 0.04762, 0.3333, 0.04762, 0.3333, 0.09524, 0.2857, 0.09524, 0.2857, 0.09524, 0.3333, 0.09524, 0.3333, 0.1429, 0.2857, 0.1429, 0.2857, 0.1429, 0.3333, 0.1429, 0.3333, 0.1905, 0.2857, 0.1905, 0.2857, 0.1905, 0.3333, 0.1905, 0.3333, 0.2381, 0.2857, 0.2381, 0.2857, 0.2381, 0.3333, 0.2381, 0.3333, 0.2857, 0.2857, 0.2857, 0.2857, 0.2857, 0.3333, 0.2857, 0.3333, 0.3333, 0.2857, 0.3333, 0.2857, 0.3333, 0.3333, 0.3333, 0.3333, 0.381, 0.2857, 0.381, 0.2857, 0.381, 0.3333, 0.381, 0.3333, 0.4286, 0.2857, 0.4286, 0.2857, 0.4286, 0.3333, 0.4286, 0.3333, 0.4762, 0.2857, 0.4762, 0.2857, 0.4762, 0.3333, 0.4762, 0.3333, 0.5238, 0.2857, 0.5238, 0.2857, 0.5238, 0.3333, 0.5238, 0.3333, 0.5714, 0.2857, 0.5714, 0.2857, 0.5714, 0.3333, 0.5714, 0.3333, 0.619, 0.2857, 0.619, 0.2857, 0.619, 0.3333, 0.619, 0.3333, 0.6667, 0.2857, 0.6667, 0.2857, 0.6667, 0.3333, 0.6667, 0.3333, 0.7143, 0.2857, 0.7143, 0.2857, 0.7143, 0.3333, 0.7143, 0.3333, 0.7619, 0.2857, 0.7619, 0.2857, 0.7619, 0.3333, 0.7619, 0.3333, 0.8095, 0.2857, 0.8095, 0.2857, 0.8095, 0.3333, 0.8095, 0.3333, 0.8571, 0.2857, 0.8571, 0.2857, 0.8571, 0.3333, 0.8571, 0.3333, 0.9048, 0.2857, 0.9048, 0.2857, 0.9048, 0.3333, 0.9048, 0.3333, 0.9524, 0.2857, 0.9524, 0.3333, 0.0, 0.381, 0.0, 0.381, 0.04762, 0.3333, 0.04762, 0.3333, 0.04762, 0.381, 0.04762, 0.381, 0.09524, 0.3333, 0.09524, 0.3333, 0.09524, 0.381, 0.09524, 0.381, 0.1429, 0.3333, 0.1429, 0.3333, 0.1429, 0.381, 0.1429, 0.381, 0.1905, 0.3333, 0.1905, 0.3333, 0.1905, 0.381, 0.1905, 0.381, 0.2381, 0.3333, 0.2381, 0.3333, 0.2381, 0.381, 0.2381, 0.381, 0.2857, 0.3333, 0.2857, 0.3333, 0.2857, 0.381, 0.2857, 0.381, 0.3333, 0.3333, 0.3333, 0.3333, 0.3333, 0.381, 0.3333, 0.381, 0.381, 0.3333, 0.381, 0.3333, 0.381, 0.381, 0.381, 0.381, 0.4286, 0.3333, 0.4286, 0.3333, 0.4286, 0.381, 0.4286, 0.381, 0.4762, 0.3333, 0.4762, 0.3333, 0.4762, 0.381, 0.4762, 0.381, 0.5238, 0.3333, 0.5238, 0.3333, 0.5238, 0.381, 0.5238, 0.381, 0.5714, 0.3333, 0.5714, 0.3333, 0.5714, 0.381, 0.5714, 0.381, 0.619, 0.3333, 0.619, 0.3333, 0.619, 0.381, 0.619, 0.381, 0.6667, 0.3333, 0.6667, 0.3333, 0.6667, 0.381, 0.6667, 0.381, 0.7143, 0.3333, 0.7143, 0.3333, 0.7143, 0.381, 0.7143, 0.381, 0.7619, 0.3333, 0.7619, 0.3333, 0.7619, 0.381, 0.7619, 0.381, 0.8095, 0.3333, 0.8095, 0.3333, 0.8095, 0.381, 0.8095, 0.381, 0.8571, 0.3333, 0.8571, 0.3333, 0.8571, 0.381, 0.8571, 0.381, 0.9048, 0.3333, 0.9048, 0.3333, 0.9048, 0.381, 0.9048, 0.381, 0.9524, 0.3333, 0.9524, 0.381, 0.0, 0.4286, 0.0, 0.4286, 0.04762, 0.381, 0.04762, 0.381, 0.04762, 0.4286, 0.04762, 0.4286, 0.09524, 0.381, 0.09524, 0.381, 0.09524, 0.4286, 0.09524, 0.4286, 0.1429, 0.381, 0.1429, 0.381, 0.1429, 0.4286, 0.1429, 0.4286, 0.1905, 0.381, 0.1905, 0.381, 0.1905, 0.4286, 0.1905, 0.4286, 0.2381, 0.381, 0.2381, 0.381, 0.2381, 0.4286, 0.2381, 0.4286, 0.2857, 0.381, 0.2857, 0.381, 0.2857, 0.4286, 0.2857, 0.4286, 0.3333, 0.381, 0.3333, 0.381, 0.3333, 0.4286, 0.3333, 0.4286, 0.381, 0.381, 0.381, 0.381, 0.381, 0.4286, 0.381, 0.4286, 0.4286, 0.381, 0.4286, 0.381, 0.4286, 0.4286, 0.4286, 0.4286, 0.4762, 0.381, 0.4762, 0.381, 0.4762, 0.4286, 0.4762, 0.4286, 0.5238, 0.381, 0.5238, 0.381, 0.5238, 0.4286, 0.5238, 0.4286, 0.5714, 0.381, 0.5714, 0.381, 0.5714, 0.4286, 0.5714, 0.4286, 0.619, 0.381, 0.619, 0.381, 0.619, 0.4286, 0.619, 0.4286, 0.6667, 0.381, 0.6667, 0.381, 0.6667, 0.4286, 0.6667, 0.4286, 0.7143, 0.381, 0.7143, 0.381, 0.7143, 0.4286, 0.7143, 0.4286, 0.7619, 0.381, 0.7619, 0.381, 0.7619, 0.4286, 0.7619, 0.4286, 0.8095, 0.381, 0.8095, 0.381, 0.8095, 0.4286, 0.8095, 0.4286, 0.8571, 0.381, 0.8571, 0.381, 0.8571, 0.4286, 0.8571, 0.4286, 0.9048, 0.381, 0.9048, 0.381, 0.9048, 0.4286, 0.9048, 0.4286, 0.9524, 0.381, 0.9524, 0.4286, 0.0, 0.4762, 0.0, 0.4762, 0.04762, 0.4286, 0.04762, 0.4286, 0.04762, 0.4762, 0.04762, 0.4762, 0.09524, 0.4286, 0.09524, 0.4286, 0.09524, 0.4762, 0.09524, 0.4762, 0.1429, 0.4286, 0.1429, 0.4286, 0.1429, 0.4762, 0.1429, 0.4762, 0.1905, 0.4286, 0.1905, 0.4286, 0.1905, 0.4762, 0.1905, 0.4762, 0.2381, 0.4286, 0.2381, 0.4286, 0.2381, 0.4762, 0.2381, 0.4762, 0.2857, 0.4286, 0.2857, 0.4286, 0.2857, 0.4762, 0.2857, 0.4762, 0.3333, 0.4286, 0.3333, 0.4286, 0.3333, 0.4762, 0.3333, 0.4762, 0.381, 0.4286, 0.381, 0.4286, 0.381, 0.4762, 0.381, 0.4762, 0.4286, 0.4286, 0.4286, 0.4286, 0.4286, 0.4762, 0.4286, 0.4762, 0.4762, 0.4286, 0.4762, 0.4286, 0.4762, 0.4762, 0.4762, 0.4762, 0.5238, 0.4286, 0.5238, 0.4286, 0.5238, 0.4762, 0.5238, 0.4762, 0.5714, 0.4286, 0.5714, 0.4286, 0.5714, 0.4762, 0.5714, 0.4762, 0.619, 0.4286, 0.619, 0.4286, 0.619, 0.4762, 0.619, 0.4762, 0.6667, 0.4286, 0.6667, 0.4286, 0.6667, 0.4762, 0.6667, 0.4762, 0.7143, 0.4286, 0.7143, 0.4286, 0.7143, 0.4762, 0.7143, 0.4762, 0.7619, 0.4286, 0.7619, 0.4286, 0.7619, 0.4762, 0.7619, 0.4762, 0.8095, 0.4286, 0.8095, 0.4286, 0.8095, 0.4762, 0.8095, 0.4762, 0.8571, 0.4286, 0.8571, 0.4286, 0.8571, 0.4762, 0.8571, 0.4762, 0.9048, 0.4286, 0.9048, 0.4286, 0.9048, 0.4762, 0.9048, 0.4762, 0.9524, 0.4286, 0.9524, 0.4762, 0.0, 0.5238, 0.0, 0.5238, 0.04762, 0.4762, 0.04762, 0.4762, 0.04762, 0.5238, 0.04762, 0.5238, 0.09524, 0.4762, 0.09524, 0.4762, 0.09524, 0.5238, 0.09524, 0.5238, 0.1429, 0.4762, 0.1429, 0.4762, 0.1429, 0.5238, 0.1429, 0.5238, 0.1905, 0.4762, 0.1905, 0.4762, 0.1905, 0.5238, 0.1905, 0.5238, 0.2381, 0.4762, 0.2381, 0.4762, 0.2381, 0.5238, 0.2381, 0.5238, 0.2857, 0.4762, 0.2857, 0.4762, 0.2857, 0.5238, 0.2857, 0.5238, 0.3333, 0.4762, 0.3333, 0.4762, 0.3333, 0.5238, 0.3333, 0.5238, 0.381, 0.4762, 0.381, 0.4762, 0.381, 0.5238, 0.381, 0.5238, 0.4286, 0.4762, 0.4286, 0.4762, 0.4286, 0.5238, 0.4286, 0.5238, 0.4762, 0.4762, 0.4762, 0.4762, 0.4762, 0.5238, 0.4762, 0.5238, 0.5238, 0.4762, 0.5238, 0.4762, 0.5238, 0.5238, 0.5238, 0.5238, 0.5714, 0.4762, 0.5714, 0.4762, 0.5714, 0.5238, 0.5714, 0.5238, 0.619, 0.4762, 0.619, 0.4762, 0.619, 0.5238, 0.619, 0.5238, 0.6667, 0.4762, 0.6667, 0.4762, 0.6667, 0.5238, 0.6667, 0.5238, 0.7143, 0.4762, 0.7143, 0.4762, 0.7143, 0.5238, 0.7143, 0.5238, 0.7619, 0.4762, 0.7619, 0.4762, 0.7619, 0.5238, 0.7619, 0.5238, 0.8095, 0.4762, 0.8095, 0.4762, 0.8095, 0.5238, 0.8095, 0.5238, 0.8571, 0.4762, 0.8571, 0.4762, 0.8571, 0.5238, 0.8571, 0.5238, 0.9048, 0.4762, 0.9048, 0.4762, 0.9048, 0.5238, 0.9048, 0.5238, 0.9524, 0.4762, 0.9524, 0.5238, 0.0, 0.5714, 0.0, 0.5714, 0.04762, 0.5238, 0.04762, 0.5238, 0.04762, 0.5714, 0.04762, 0.5714, 0.09524, 0.5238, 0.09524, 0.5238, 0.09524, 0.5714, 0.09524, 0.5714, 0.1429, 0.5238, 0.1429, 0.5238, 0.1429, 0.5714, 0.1429, 0.5714, 0.1905, 0.5238, 0.1905, 0.5238, 0.1905, 0.5714, 0.1905, 0.5714, 0.2381, 0.5238, 0.2381, 0.5238, 0.2381, 0.5714, 0.2381, 0.5714, 0.2857, 0.5238, 0.2857, 0.5238, 0.2857, 0.5714, 0.2857, 0.5714, 0.3333, 0.5238, 0.3333, 0.5238, 0.3333, 0.5714, 0.3333, 0.5714, 0.381, 0.5238, 0.381, 0.5238, 0.381, 0.5714, 0.381, 0.5714, 0.4286, 0.5238, 0.4286, 0.5238, 0.4286, 0.5714, 0.4286, 0.5714, 0.4762, 0.5238, 0.4762, 0.5238, 0.4762, 0.5714, 0.4762, 0.5714, 0.5238, 0.5238, 0.5238, 0.5238, 0.5238, 0.5714, 0.5238, 0.5714, 0.5714, 0.5238, 0.5714, 0.5238, 0.5714, 0.5714, 0.5714, 0.5714, 0.619, 0.5238, 0.619, 0.5238, 0.619, 0.5714, 0.619, 0.5714, 0.6667, 0.5238, 0.6667, 0.5238, 0.6667, 0.5714, 0.6667, 0.5714, 0.7143, 0.5238, 0.7143, 0.5238, 0.7143, 0.5714, 0.7143, 0.5714, 0.7619, 0.5238, 0.7619, 0.5238, 0.7619, 0.5714, 0.7619, 0.5714, 0.8095, 0.5238, 0.8095, 0.5238, 0.8095, 0.5714, 0.8095, 0.5714, 0.8571, 0.5238, 0.8571, 0.5238, 0.8571, 0.5714, 0.8571, 0.5714, 0.9048, 0.5238, 0.9048, 0.5238, 0.9048, 0.5714, 0.9048, 0.5714, 0.9524, 0.5238, 0.9524, 0.5714, 0.0, 0.619, 0.0, 0.619, 0.04762, 0.5714, 0.04762, 0.5714, 0.04762, 0.619, 0.04762, 0.619, 0.09524, 0.5714, 0.09524, 0.5714, 0.09524, 0.619, 0.09524, 0.619, 0.1429, 0.5714, 0.1429, 0.5714, 0.1429, 0.619, 0.1429, 0.619, 0.1905, 0.5714, 0.1905, 0.5714, 0.1905, 0.619, 0.1905, 0.619, 0.2381, 0.5714, 0.2381, 0.5714, 0.2381, 0.619, 0.2381, 0.619, 0.2857, 0.5714, 0.2857, 0.5714, 0.2857, 0.619, 0.2857, 0.619, 0.3333, 0.5714, 0.3333, 0.5714, 0.3333, 0.619, 0.3333, 0.619, 0.381, 0.5714, 0.381, 0.5714, 0.381, 0.619, 0.381, 0.619, 0.4286, 0.5714, 0.4286, 0.5714, 0.4286, 0.619, 0.4286, 0.619, 0.4762, 0.5714, 0.4762, 0.5714, 0.4762, 0.619, 0.4762, 0.619, 0.5238, 0.5714, 0.5238, 0.5714, 0.5238, 0.619, 0.5238, 0.619, 0.5714, 0.5714, 0.5714, 0.5714, 0.5714, 0.619, 0.5714, 0.619, 0.619, 0.5714, 0.619, 0.5714, 0.619, 0.619, 0.619, 0.619, 0.6667, 0.5714, 0.6667, 0.5714, 0.6667, 0.619, 0.6667, 0.619, 0.7143, 0.5714, 0.7143, 0.5714, 0.7143, 0.619, 0.7143, 0.619, 0.7619, 0.5714, 0.7619, 0.5714, 0.7619, 0.619, 0.7619, 0.619, 0.8095, 0.5714, 0.8095, 0.5714, 0.8095, 0.619, 0.8095, 0.619, 0.8571, 0.5714, 0.8571, 0.5714, 0.8571, 0.619, 0.8571, 0.619, 0.9048, 0.5714, 0.9048, 0.5714, 0.9048, 0.619, 0.9048, 0.619, 0.9524, 0.5714, 0.9524, 0.619, 0.0, 0.6667, 0.0, 0.6667, 0.04762, 0.619, 0.04762, 0.619, 0.04762, 0.6667, 0.04762, 0.6667, 0.09524, 0.619, 0.09524, 0.619, 0.09524, 0.6667, 0.09524, 0.6667, 0.1429, 0.619, 0.1429, 0.619, 0.1429, 0.6667, 0.1429, 0.6667, 0.1905, 0.619, 0.1905, 0.619, 0.1905, 0.6667, 0.1905, 0.6667, 0.2381, 0.619, 0.2381, 0.619, 0.2381, 0.6667, 0.2381, 0.6667, 0.2857, 0.619, 0.2857, 0.619, 0.2857, 0.6667, 0.2857, 0.6667, 0.3333, 0.619, 0.3333, 0.619, 0.3333, 0.6667, 0.3333, 0.6667, 0.381, 0.619, 0.381, 0.619, 0.381, 0.6667, 0.381, 0.6667, 0.4286, 0.619, 0.4286, 0.619, 0.4286, 0.6667, 0.4286, 0.6667, 0.4762, 0.619, 0.4762, 0.619, 0.4762, 0.6667, 0.4762, 0.6667, 0.5238, 0.619, 0.5238, 0.619, 0.5238, 0.6667, 0.5238, 0.6667, 0.5714, 0.619, 0.5714, 0.619, 0.5714, 0.6667, 0.5714, 0.6667, 0.619, 0.619, 0.619, 0.619, 0.619, 0.6667, 0.619, 0.6667, 0.6667, 0.619, 0.6667, 0.619, 0.6667, 0.6667, 0.6667, 0.6667, 0.7143, 0.619, 0.7143, 0.619, 0.7143, 0.6667, 0.7143, 0.6667, 0.7619, 0.619, 0.7619, 0.619, 0.7619, 0.6667, 0.7619, 0.6667, 0.8095, 0.619, 0.8095, 0.619, 0.8095, 0.6667, 0.8095, 0.6667, 0.8571, 0.619, 0.8571, 0.619, 0.8571, 0.6667, 0.8571, 0.6667, 0.9048, 0.619, 0.9048, 0.619, 0.9048, 0.6667, 0.9048, 0.6667, 0.9524, 0.619, 0.9524, 0.6667, 0.0, 0.7143, 0.0, 0.7143, 0.04762, 0.6667, 0.04762, 0.6667, 0.04762, 0.7143, 0.04762, 0.7143, 0.09524, 0.6667, 0.09524, 0.6667, 0.09524, 0.7143, 0.09524, 0.7143, 0.1429, 0.6667, 0.1429, 0.6667, 0.1429, 0.7143, 0.1429, 0.7143, 0.1905, 0.6667, 0.1905, 0.6667, 0.1905, 0.7143, 0.1905, 0.7143, 0.2381, 0.6667, 0.2381, 0.6667, 0.2381, 0.7143, 0.2381, 0.7143, 0.2857, 0.6667, 0.2857, 0.6667, 0.2857, 0.7143, 0.2857, 0.7143, 0.3333, 0.6667, 0.3333, 0.6667, 0.3333, 0.7143, 0.3333, 0.7143, 0.381, 0.6667, 0.381, 0.6667, 0.381, 0.7143, 0.381, 0.7143, 0.4286, 0.6667, 0.4286, 0.6667, 0.4286, 0.7143, 0.4286, 0.7143, 0.4762, 0.6667, 0.4762, 0.6667, 0.4762, 0.7143, 0.4762, 0.7143, 0.5238, 0.6667, 0.5238, 0.6667, 0.5238, 0.7143, 0.5238, 0.7143, 0.5714, 0.6667, 0.5714, 0.6667, 0.5714, 0.7143, 0.5714, 0.7143, 0.619, 0.6667, 0.619, 0.6667, 0.619, 0.7143, 0.619, 0.7143, 0.6667, 0.6667, 0.6667, 0.6667, 0.6667, 0.7143, 0.6667, 0.7143, 0.7143, 0.6667, 0.7143, 0.6667, 0.7143, 0.7143, 0.7143, 0.7143, 0.7619, 0.6667, 0.7619, 0.6667, 0.7619, 0.7143, 0.7619, 0.7143, 0.8095, 0.6667, 0.8095, 0.6667, 0.8095, 0.7143, 0.8095, 0.7143, 0.8571, 0.6667, 0.8571, 0.6667, 0.8571, 0.7143, 0.8571, 0.7143, 0.9048, 0.6667, 0.9048, 0.6667, 0.9048, 0.7143, 0.9048, 0.7143, 0.9524, 0.6667, 0.9524, 0.7143, 0.0, 0.7619, 0.0, 0.7619, 0.04762, 0.7143, 0.04762, 0.7143, 0.04762, 0.7619, 0.04762, 0.7619, 0.09524, 0.7143, 0.09524, 0.7143, 0.09524, 0.7619, 0.09524, 0.7619, 0.1429, 0.7143, 0.1429, 0.7143, 0.1429, 0.7619, 0.1429, 0.7619, 0.1905, 0.7143, 0.1905, 0.7143, 0.1905, 0.7619, 0.1905, 0.7619, 0.2381, 0.7143, 0.2381, 0.7143, 0.2381, 0.7619, 0.2381, 0.7619, 0.2857, 0.7143, 0.2857, 0.7143, 0.2857, 0.7619, 0.2857, 0.7619, 0.3333, 0.7143, 0.3333, 0.7143, 0.3333, 0.7619, 0.3333, 0.7619, 0.381, 0.7143, 0.381, 0.7143, 0.381, 0.7619, 0.381, 0.7619, 0.4286, 0.7143, 0.4286, 0.7143, 0.4286, 0.7619, 0.4286, 0.7619, 0.4762, 0.7143, 0.4762, 0.7143, 0.4762, 0.7619, 0.4762, 0.7619, 0.5238, 0.7143, 0.5238, 0.7143, 0.5238, 0.7619, 0.5238, 0.7619, 0.5714, 0.7143, 0.5714, 0.7143, 0.5714, 0.7619, 0.5714, 0.7619, 0.619, 0.7143, 0.619, 0.7143, 0.619, 0.7619, 0.619, 0.7619, 0.6667, 0.7143, 0.6667, 0.7143, 0.6667, 0.7619, 0.6667, 0.7619, 0.7143, 0.7143, 0.7143, 0.7143, 0.7143, 0.7619, 0.7143, 0.7619, 0.7619, 0.7143, 0.7619, 0.7143, 0.7619, 0.7619, 0.7619, 0.7619, 0.8095, 0.7143, 0.8095, 0.7143, 0.8095, 0.7619, 0.8095, 0.7619, 0.8571, 0.7143, 0.8571, 0.7143, 0.8571, 0.7619, 0.8571, 0.7619, 0.9048, 0.7143, 0.9048, 0.7143, 0.9048, 0.7619, 0.9048, 0.7619, 0.9524, 0.7143, 0.9524, 0.7619, 0.0, 0.8095, 0.0, 0.8095, 0.04762, 0.7619, 0.04762, 0.7619, 0.04762, 0.8095, 0.04762, 0.8095, 0.09524, 0.7619, 0.09524, 0.7619, 0.09524, 0.8095, 0.09524, 0.8095, 0.1429, 0.7619, 0.1429, 0.7619, 0.1429, 0.8095, 0.1429, 0.8095, 0.1905, 0.7619, 0.1905, 0.7619, 0.1905, 0.8095, 0.1905, 0.8095, 0.2381, 0.7619, 0.2381, 0.7619, 0.2381, 0.8095, 0.2381, 0.8095, 0.2857, 0.7619, 0.2857, 0.7619, 0.2857, 0.8095, 0.2857, 0.8095, 0.3333, 0.7619, 0.3333, 0.7619, 0.3333, 0.8095, 0.3333, 0.8095, 0.381, 0.7619, 0.381, 0.7619, 0.381, 0.8095, 0.381, 0.8095, 0.4286, 0.7619, 0.4286, 0.7619, 0.4286, 0.8095, 0.4286, 0.8095, 0.4762, 0.7619, 0.4762, 0.7619, 0.4762, 0.8095, 0.4762, 0.8095, 0.5238, 0.7619, 0.5238, 0.7619, 0.5238, 0.8095, 0.5238, 0.8095, 0.5714, 0.7619, 0.5714, 0.7619, 0.5714, 0.8095, 0.5714, 0.8095, 0.619, 0.7619, 0.619, 0.7619, 0.619, 0.8095, 0.619, 0.8095, 0.6667, 0.7619, 0.6667, 0.7619, 0.6667, 0.8095, 0.6667, 0.8095, 0.7143, 0.7619, 0.7143, 0.7619, 0.7143, 0.8095, 0.7143, 0.8095, 0.7619, 0.7619, 0.7619, 0.7619, 0.7619, 0.8095, 0.7619, 0.8095, 0.8095, 0.7619, 0.8095, 0.7619, 0.8095, 0.8095, 0.8095, 0.8095, 0.8571, 0.7619, 0.8571, 0.7619, 0.8571, 0.8095, 0.8571, 0.8095, 0.9048, 0.7619, 0.9048, 0.7619, 0.9048, 0.8095, 0.9048, 0.8095, 0.9524, 0.7619, 0.9524, 0.8095, 0.0, 0.8571, 0.0, 0.8571, 0.04762, 0.8095, 0.04762, 0.8095, 0.04762, 0.8571, 0.04762, 0.8571, 0.09524, 0.8095, 0.09524, 0.8095, 0.09524, 0.8571, 0.09524, 0.8571, 0.1429, 0.8095, 0.1429, 0.8095, 0.1429, 0.8571, 0.1429, 0.8571, 0.1905, 0.8095, 0.1905, 0.8095, 0.1905, 0.8571, 0.1905, 0.8571, 0.2381, 0.8095, 0.2381, 0.8095, 0.2381, 0.8571, 0.2381, 0.8571, 0.2857, 0.8095, 0.2857, 0.8095, 0.2857, 0.8571, 0.2857, 0.8571, 0.3333, 0.8095, 0.3333, 0.8095, 0.3333, 0.8571, 0.3333, 0.8571, 0.381, 0.8095, 0.381, 0.8095, 0.381, 0.8571, 0.381, 0.8571, 0.4286, 0.8095, 0.4286, 0.8095, 0.4286, 0.8571, 0.4286, 0.8571, 0.4762, 0.8095, 0.4762, 0.8095, 0.4762, 0.8571, 0.4762, 0.8571, 0.5238, 0.8095, 0.5238, 0.8095, 0.5238, 0.8571, 0.5238, 0.8571, 0.5714, 0.8095, 0.5714, 0.8095, 0.5714, 0.8571, 0.5714, 0.8571, 0.619, 0.8095, 0.619, 0.8095, 0.619, 0.8571, 0.619, 0.8571, 0.6667, 0.8095, 0.6667, 0.8095, 0.6667, 0.8571, 0.6667, 0.8571, 0.7143, 0.8095, 0.7143, 0.8095, 0.7143, 0.8571, 0.7143, 0.8571, 0.7619, 0.8095, 0.7619, 0.8095, 0.7619, 0.8571, 0.7619, 0.8571, 0.8095, 0.8095, 0.8095, 0.8095, 0.8095, 0.8571, 0.8095, 0.8571, 0.8571, 0.8095, 0.8571, 0.8095, 0.8571, 0.8571, 0.8571, 0.8571, 0.9048, 0.8095, 0.9048, 0.8095, 0.9048, 0.8571, 0.9048, 0.8571, 0.9524, 0.8095, 0.9524, 0.8571, 0.0, 0.9048, 0.0, 0.9048, 0.04762, 0.8571, 0.04762, 0.8571, 0.04762, 0.9048, 0.04762, 0.9048, 0.09524, 0.8571, 0.09524, 0.8571, 0.09524, 0.9048, 0.09524, 0.9048, 0.1429, 0.8571, 0.1429, 0.8571, 0.1429, 0.9048, 0.1429, 0.9048, 0.1905, 0.8571, 0.1905, 0.8571, 0.1905, 0.9048, 0.1905, 0.9048, 0.2381, 0.8571, 0.2381, 0.8571, 0.2381, 0.9048, 0.2381, 0.9048, 0.2857, 0.8571, 0.2857, 0.8571, 0.2857, 0.9048, 0.2857, 0.9048, 0.3333, 0.8571, 0.3333, 0.8571, 0.3333, 0.9048, 0.3333, 0.9048, 0.381, 0.8571, 0.381, 0.8571, 0.381, 0.9048, 0.381, 0.9048, 0.4286, 0.8571, 0.4286, 0.8571, 0.4286, 0.9048, 0.4286, 0.9048, 0.4762, 0.8571, 0.4762, 0.8571, 0.4762, 0.9048, 0.4762, 0.9048, 0.5238, 0.8571, 0.5238, 0.8571, 0.5238, 0.9048, 0.5238, 0.9048, 0.5714, 0.8571, 0.5714, 0.8571, 0.5714, 0.9048, 0.5714, 0.9048, 0.619, 0.8571, 0.619, 0.8571, 0.619, 0.9048, 0.619, 0.9048, 0.6667, 0.8571, 0.6667, 0.8571, 0.6667, 0.9048, 0.6667, 0.9048, 0.7143, 0.8571, 0.7143, 0.8571, 0.7143, 0.9048, 0.7143, 0.9048, 0.7619, 0.8571, 0.7619, 0.8571, 0.7619, 0.9048, 0.7619, 0.9048, 0.8095, 0.8571, 0.8095, 0.8571, 0.8095, 0.9048, 0.8095, 0.9048, 0.8571, 0.8571, 0.8571, 0.8571, 0.8571, 0.9048, 0.8571, 0.9048, 0.9048, 0.8571, 0.9048, 0.8571, 0.9048, 0.9048, 0.9048, 0.9048, 0.9524, 0.8571, 0.9524, 0.9048, 0.0, 0.9524, 0.0, 0.9524, 0.04762, 0.9048, 0.04762, 0.9048, 0.04762, 0.9524, 0.04762, 0.9524, 0.09524, 0.9048, 0.09524, 0.9048, 0.09524, 0.9524, 0.09524, 0.9524, 0.1429, 0.9048, 0.1429, 0.9048, 0.1429, 0.9524, 0.1429, 0.9524, 0.1905, 0.9048, 0.1905, 0.9048, 0.1905, 0.9524, 0.1905, 0.9524, 0.2381, 0.9048, 0.2381, 0.9048, 0.2381, 0.9524, 0.2381, 0.9524, 0.2857, 0.9048, 0.2857, 0.9048, 0.2857, 0.9524, 0.2857, 0.9524, 0.3333, 0.9048, 0.3333, 0.9048, 0.3333, 0.9524, 0.3333, 0.9524, 0.381, 0.9048, 0.381, 0.9048, 0.381, 0.9524, 0.381, 0.9524, 0.4286, 0.9048, 0.4286, 0.9048, 0.4286, 0.9524, 0.4286, 0.9524, 0.4762, 0.9048, 0.4762, 0.9048, 0.4762, 0.9524, 0.4762, 0.9524, 0.5238, 0.9048, 0.5238, 0.9048, 0.5238, 0.9524, 0.5238, 0.9524, 0.5714, 0.9048, 0.5714, 0.9048, 0.5714, 0.9524, 0.5714, 0.9524, 0.619, 0.9048, 0.619, 0.9048, 0.619, 0.9524, 0.619, 0.9524, 0.6667, 0.9048, 0.6667, 0.9048, 0.6667, 0.9524, 0.6667, 0.9524, 0.7143, 0.9048, 0.7143, 0.9048, 0.7143, 0.9524, 0.7143, 0.9524, 0.7619, 0.9048, 0.7619, 0.9048, 0.7619, 0.9524, 0.7619, 0.9524, 0.8095, 0.9048, 0.8095, 0.9048, 0.8095, 0.9524, 0.8095, 0.9524, 0.8571, 0.9048, 0.8571, 0.9048, 0.8571, 0.9524, 0.8571, 0.9524, 0.9048, 0.9048, 0.9048, 0.9048, 0.9048, 0.9524, 0.9048, 0.9524, 0.9524, 0.9048, 0.9524, 0.9524, 0.0, 1.0, 0.0, 1.0, 0.04762, 0.9524, 0.04762, 0.9524, 0.04762, 1.0, 0.04762, 1.0, 0.09524, 0.9524, 0.09524, 0.9524, 0.09524, 1.0, 0.09524, 1.0, 0.1429, 0.9524, 0.1429, 0.9524, 0.1429, 1.0, 0.1429, 1.0, 0.1905, 0.9524, 0.1905, 0.9524, 0.1905, 1.0, 0.1905, 1.0, 0.2381, 0.9524, 0.2381, 0.9524, 0.2381, 1.0, 0.2381, 1.0, 0.2857, 0.9524, 0.2857, 0.9524, 0.2857, 1.0, 0.2857, 1.0, 0.3333, 0.9524, 0.3333, 0.9524, 0.3333, 1.0, 0.3333, 1.0, 0.381, 0.9524, 0.381, 0.9524, 0.381, 1.0, 0.381, 1.0, 0.4286, 0.9524, 0.4286, 0.9524, 0.4286, 1.0, 0.4286, 1.0, 0.4762, 0.9524, 0.4762, 0.9524, 0.4762, 1.0, 0.4762, 1.0, 0.5238, 0.9524, 0.5238, 0.9524, 0.5238, 1.0, 0.5238, 1.0, 0.5714, 0.9524, 0.5714, 0.9524, 0.5714, 1.0, 0.5714, 1.0, 0.619, 0.9524, 0.619, 0.9524, 0.619, 1.0, 0.619, 1.0, 0.6667, 0.9524, 0.6667, 0.9524, 0.6667, 1.0, 0.6667, 1.0, 0.7143, 0.9524, 0.7143, 0.9524, 0.7143, 1.0, 0.7143, 1.0, 0.7619, 0.9524, 0.7619, 0.9524, 0.7619, 1.0, 0.7619, 1.0, 0.8095, 0.9524, 0.8095, 0.9524, 0.8095, 1.0, 0.8095, 1.0, 0.8571, 0.9524, 0.8571, 0.9524, 0.8571, 1.0, 0.8571, 1.0, 0.9048, 0.9524, 0.9048, 0.9524, 0.9048, 1.0, 0.9048, 1.0, 0.9524, 0.9524, 0.9524])
me_x.use_remesh_fix_poles = True
me_x.use_remesh_preserve_attributes = False
me_x.update()

# ---- objects
ob_cube = bpy.data.objects.new('Cube', me_cube)
ob_light = bpy.data.objects.new('Light', light_light)
ob_camera = bpy.data.objects.new('Camera', cam_camera)
ob_x = bpy.data.objects.new('平面', me_x)

# ---- transforms, parenting, visibility, modifiers, constraints
ob_cube.location = (0.0, 0.0, 0.0)
ob_cube.lock_rotations_4d = False
ob_cube.empty_display_type = 'ARROWS'
ob_cube.lineart.crease_threshold = 0.0
_m = ob_cube.modifiers.new('碰撞', 'COLLISION')
ob_light.location = (4.076, 1.005, 5.904)
ob_light.rotation_euler = (0.6503, 0.05522, 1.866)
ob_light.lock_rotations_4d = False
ob_light.empty_display_type = 'ARROWS'
ob_light.color = (0.0, 0.0, 0.0, 0.0)
ob_light.lineart.crease_threshold = 0.0
ob_camera.location = (7.359, -6.926, 4.958)
ob_camera.rotation_euler = (1.109, 0.0, 0.8149)
ob_camera.lock_rotations_4d = False
ob_camera.empty_display_type = 'ARROWS'
ob_camera.color = (0.0, 0.0, 0.0, 0.0)
ob_camera.display_type = 'WIRE'
ob_camera.lineart.crease_threshold = 0.0
ob_x.location = (0.0, 0.0, 2.068)
ob_x.scale = (2.524, 2.524, 2.524)
_m = ob_x.modifiers.new('布料', 'CLOTH')
_m = ob_x.modifiers.new('细分', 'SUBSURF')
_m.levels = 3

# ---- collection membership
col_collection.objects.link(ob_cube)
col_collection.objects.link(ob_light)
col_collection.objects.link(ob_camera)
col_collection.objects.link(ob_x)

# ---- scene / render settings (as saved in the file)
scene.camera = ob_camera
scene.frame_start = 1; scene.frame_end = 250; scene.frame_set(93)
scene.render.engine = 'BLENDER_EEVEE_NEXT'
scene.cycles.sampling_pattern = 'TABULATED_SOBOL'
scene.cycles.use_light_tree = False
scene.view_settings.view_transform = 'Filmic'
bpy.context.view_layer.update()

